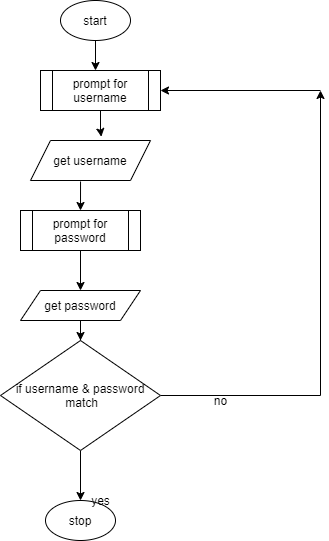

The diagram above was exported from draw.io. Its source (the exported page's mxGraphModel, read from the mxfile embedded in the PNG):
<mxGraphModel dx="1550" dy="837" grid="1" gridSize="10" guides="1" tooltips="1" connect="1" arrows="1" fold="1" page="1" pageScale="1" pageWidth="827" pageHeight="1169" math="0" shadow="0">
  <root>
    <mxCell id="WIyWlLk6GJQsqaUBKTNV-0" />
    <mxCell id="WIyWlLk6GJQsqaUBKTNV-1" parent="WIyWlLk6GJQsqaUBKTNV-0" />
    <mxCell id="wJbISZNRHkpNJ2rQyItg-0" value="start&lt;br&gt;" style="ellipse;whiteSpace=wrap;html=1;" parent="WIyWlLk6GJQsqaUBKTNV-1" vertex="1">
      <mxGeometry x="350" y="150" width="70" height="40" as="geometry" />
    </mxCell>
    <mxCell id="wJbISZNRHkpNJ2rQyItg-3" value="get username" style="shape=parallelogram;perimeter=parallelogramPerimeter;whiteSpace=wrap;html=1;fixedSize=1;" parent="WIyWlLk6GJQsqaUBKTNV-1" vertex="1">
      <mxGeometry x="320" y="290" width="120" height="40" as="geometry" />
    </mxCell>
    <mxCell id="wJbISZNRHkpNJ2rQyItg-12" value="" style="edgeStyle=orthogonalEdgeStyle;rounded=0;orthogonalLoop=1;jettySize=auto;html=1;" parent="WIyWlLk6GJQsqaUBKTNV-1" source="wJbISZNRHkpNJ2rQyItg-5" target="wJbISZNRHkpNJ2rQyItg-6" edge="1">
      <mxGeometry relative="1" as="geometry" />
    </mxCell>
    <mxCell id="wJbISZNRHkpNJ2rQyItg-5" value="get password" style="shape=parallelogram;perimeter=parallelogramPerimeter;whiteSpace=wrap;html=1;fixedSize=1;" parent="WIyWlLk6GJQsqaUBKTNV-1" vertex="1">
      <mxGeometry x="310" y="440" width="120" height="30" as="geometry" />
    </mxCell>
    <mxCell id="wJbISZNRHkpNJ2rQyItg-7" style="edgeStyle=orthogonalEdgeStyle;rounded=0;orthogonalLoop=1;jettySize=auto;html=1;" parent="WIyWlLk6GJQsqaUBKTNV-1" source="wJbISZNRHkpNJ2rQyItg-6" edge="1">
      <mxGeometry relative="1" as="geometry">
        <mxPoint x="610" y="240" as="targetPoint" />
      </mxGeometry>
    </mxCell>
    <mxCell id="wJbISZNRHkpNJ2rQyItg-11" value="" style="edgeStyle=orthogonalEdgeStyle;rounded=0;orthogonalLoop=1;jettySize=auto;html=1;" parent="WIyWlLk6GJQsqaUBKTNV-1" source="wJbISZNRHkpNJ2rQyItg-6" target="wJbISZNRHkpNJ2rQyItg-10" edge="1">
      <mxGeometry relative="1" as="geometry">
        <Array as="points">
          <mxPoint x="370" y="660" />
          <mxPoint x="370" y="660" />
        </Array>
      </mxGeometry>
    </mxCell>
    <mxCell id="wJbISZNRHkpNJ2rQyItg-6" value="if username &amp;amp; password&lt;br&gt;&amp;nbsp;match" style="rhombus;whiteSpace=wrap;html=1;" parent="WIyWlLk6GJQsqaUBKTNV-1" vertex="1">
      <mxGeometry x="290" y="490" width="160" height="110" as="geometry" />
    </mxCell>
    <mxCell id="wJbISZNRHkpNJ2rQyItg-8" value="" style="endArrow=classic;html=1;" parent="WIyWlLk6GJQsqaUBKTNV-1" edge="1">
      <mxGeometry width="50" height="50" relative="1" as="geometry">
        <mxPoint x="610" y="240" as="sourcePoint" />
        <mxPoint x="450" y="240" as="targetPoint" />
      </mxGeometry>
    </mxCell>
    <mxCell id="wJbISZNRHkpNJ2rQyItg-10" value="stop" style="ellipse;whiteSpace=wrap;html=1;" parent="WIyWlLk6GJQsqaUBKTNV-1" vertex="1">
      <mxGeometry x="335" y="650" width="70" height="40" as="geometry" />
    </mxCell>
    <mxCell id="wJbISZNRHkpNJ2rQyItg-22" value="" style="endArrow=classic;html=1;exitX=0.417;exitY=1.025;exitDx=0;exitDy=0;exitPerimeter=0;" parent="WIyWlLk6GJQsqaUBKTNV-1" source="wJbISZNRHkpNJ2rQyItg-3" edge="1">
      <mxGeometry width="50" height="50" relative="1" as="geometry">
        <mxPoint x="320" y="410" as="sourcePoint" />
        <mxPoint x="370" y="360" as="targetPoint" />
      </mxGeometry>
    </mxCell>
    <mxCell id="wJbISZNRHkpNJ2rQyItg-24" value="" style="endArrow=classic;html=1;exitX=0.5;exitY=1;exitDx=0;exitDy=0;" parent="WIyWlLk6GJQsqaUBKTNV-1" source="wJbISZNRHkpNJ2rQyItg-0" edge="1">
      <mxGeometry width="50" height="50" relative="1" as="geometry">
        <mxPoint x="335" y="270" as="sourcePoint" />
        <mxPoint x="385" y="220" as="targetPoint" />
      </mxGeometry>
    </mxCell>
    <mxCell id="wJbISZNRHkpNJ2rQyItg-25" value="no" style="text;html=1;align=center;verticalAlign=middle;resizable=0;points=[];autosize=1;strokeColor=none;" parent="WIyWlLk6GJQsqaUBKTNV-1" vertex="1">
      <mxGeometry x="495" y="540" width="30" height="20" as="geometry" />
    </mxCell>
    <mxCell id="wJbISZNRHkpNJ2rQyItg-26" value="yes" style="text;html=1;align=center;verticalAlign=middle;resizable=0;points=[];autosize=1;strokeColor=none;" parent="WIyWlLk6GJQsqaUBKTNV-1" vertex="1">
      <mxGeometry x="375" y="640" width="30" height="20" as="geometry" />
    </mxCell>
    <mxCell id="wJbISZNRHkpNJ2rQyItg-31" style="edgeStyle=orthogonalEdgeStyle;rounded=0;orthogonalLoop=1;jettySize=auto;html=1;entryX=0.59;entryY=-0.095;entryDx=0;entryDy=0;entryPerimeter=0;" parent="WIyWlLk6GJQsqaUBKTNV-1" source="wJbISZNRHkpNJ2rQyItg-27" target="wJbISZNRHkpNJ2rQyItg-3" edge="1">
      <mxGeometry relative="1" as="geometry" />
    </mxCell>
    <mxCell id="wJbISZNRHkpNJ2rQyItg-27" value="prompt for username" style="shape=process;whiteSpace=wrap;html=1;backgroundOutline=1;" parent="WIyWlLk6GJQsqaUBKTNV-1" vertex="1">
      <mxGeometry x="330" y="220" width="120" height="40" as="geometry" />
    </mxCell>
    <mxCell id="wJbISZNRHkpNJ2rQyItg-29" style="edgeStyle=orthogonalEdgeStyle;rounded=0;orthogonalLoop=1;jettySize=auto;html=1;entryX=0.5;entryY=0;entryDx=0;entryDy=0;" parent="WIyWlLk6GJQsqaUBKTNV-1" source="wJbISZNRHkpNJ2rQyItg-28" target="wJbISZNRHkpNJ2rQyItg-5" edge="1">
      <mxGeometry relative="1" as="geometry" />
    </mxCell>
    <mxCell id="wJbISZNRHkpNJ2rQyItg-28" value="prompt for password" style="shape=process;whiteSpace=wrap;html=1;backgroundOutline=1;" parent="WIyWlLk6GJQsqaUBKTNV-1" vertex="1">
      <mxGeometry x="310" y="360" width="120" height="40" as="geometry" />
    </mxCell>
  </root>
</mxGraphModel>